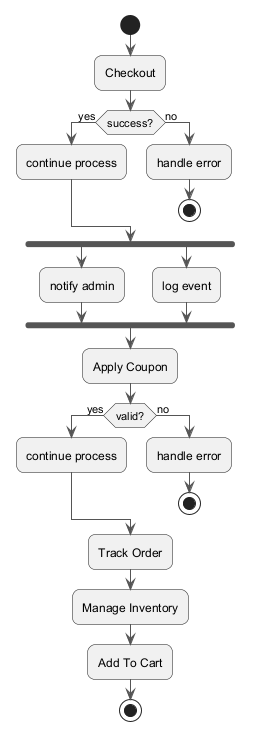

The diagram above was rendered by PlantUML. Its source (embedded in the PNG):
@startuml
skinparam backgroundColor #FFFFFF
skinparam roundCorner 15
skinparam ArrowColor #555555
start
:Checkout;
if (success?) then (yes)
:continue process;
else (no)
:handle error;
stop
endif
fork
:notify admin;
fork again
:log event;
end fork
:Apply Coupon;
if (valid?) then (yes)
:continue process;
else (no)
:handle error;
stop
endif
:Track Order;
:Manage Inventory;
:Add To Cart;
stop
@enduml